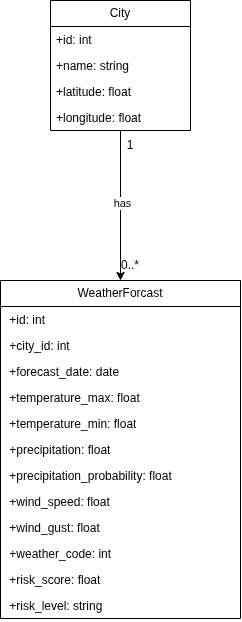

The diagram above was exported from draw.io. Its source (the exported page's mxGraphModel, read from the mxfile embedded in the PNG):
<mxGraphModel dx="1063" dy="641" grid="0" gridSize="10" guides="1" tooltips="1" connect="1" arrows="1" fold="1" page="1" pageScale="1" pageWidth="850" pageHeight="1100" background="light-dark(#ffffff, #121212)" math="0" shadow="0">
  <root>
    <mxCell id="0" />
    <mxCell id="1" parent="0" />
    <mxCell id="duNTAsZ7tW0wm1RtaHh6-19" edge="1" parent="1" source="duNTAsZ7tW0wm1RtaHh6-1" style="edgeStyle=orthogonalEdgeStyle;rounded=0;orthogonalLoop=1;jettySize=auto;html=1;exitX=0.5;exitY=1;exitDx=0;exitDy=0;entryX=0.5;entryY=0;entryDx=0;entryDy=0;" target="duNTAsZ7tW0wm1RtaHh6-6">
      <mxGeometry relative="1" as="geometry" />
    </mxCell>
    <mxCell id="duNTAsZ7tW0wm1RtaHh6-20" connectable="0" parent="duNTAsZ7tW0wm1RtaHh6-19" style="edgeLabel;html=1;align=center;verticalAlign=middle;resizable=0;points=[];" value="has" vertex="1">
      <mxGeometry relative="1" x="-0.04" y="1" as="geometry">
        <mxPoint as="offset" />
      </mxGeometry>
    </mxCell>
    <mxCell id="duNTAsZ7tW0wm1RtaHh6-1" parent="1" style="swimlane;fontStyle=0;childLayout=stackLayout;horizontal=1;startSize=26;fillColor=none;horizontalStack=0;resizeParent=1;resizeParentMax=0;resizeLast=0;collapsible=1;marginBottom=0;whiteSpace=wrap;html=1;" value="City" vertex="1">
      <mxGeometry height="130" width="140" x="330" y="200" as="geometry" />
    </mxCell>
    <mxCell id="duNTAsZ7tW0wm1RtaHh6-2" parent="duNTAsZ7tW0wm1RtaHh6-1" style="text;strokeColor=none;fillColor=none;align=left;verticalAlign=top;spacingLeft=4;spacingRight=4;overflow=hidden;rotatable=0;points=[[0,0.5],[1,0.5]];portConstraint=eastwest;whiteSpace=wrap;html=1;" value="+id: int" vertex="1">
      <mxGeometry height="26" width="140" y="26" as="geometry" />
    </mxCell>
    <mxCell id="duNTAsZ7tW0wm1RtaHh6-5" parent="duNTAsZ7tW0wm1RtaHh6-1" style="text;strokeColor=none;fillColor=none;align=left;verticalAlign=top;spacingLeft=4;spacingRight=4;overflow=hidden;rotatable=0;points=[[0,0.5],[1,0.5]];portConstraint=eastwest;whiteSpace=wrap;html=1;" value="+name: string" vertex="1">
      <mxGeometry height="26" width="140" y="52" as="geometry" />
    </mxCell>
    <mxCell id="duNTAsZ7tW0wm1RtaHh6-3" parent="duNTAsZ7tW0wm1RtaHh6-1" style="text;strokeColor=none;fillColor=none;align=left;verticalAlign=top;spacingLeft=4;spacingRight=4;overflow=hidden;rotatable=0;points=[[0,0.5],[1,0.5]];portConstraint=eastwest;whiteSpace=wrap;html=1;" value="+latitude: float" vertex="1">
      <mxGeometry height="26" width="140" y="78" as="geometry" />
    </mxCell>
    <mxCell id="duNTAsZ7tW0wm1RtaHh6-4" parent="duNTAsZ7tW0wm1RtaHh6-1" style="text;strokeColor=none;fillColor=none;align=left;verticalAlign=top;spacingLeft=4;spacingRight=4;overflow=hidden;rotatable=0;points=[[0,0.5],[1,0.5]];portConstraint=eastwest;whiteSpace=wrap;html=1;" value="+longitude: float" vertex="1">
      <mxGeometry height="26" width="140" y="104" as="geometry" />
    </mxCell>
    <mxCell id="duNTAsZ7tW0wm1RtaHh6-6" parent="1" style="swimlane;fontStyle=0;childLayout=stackLayout;horizontal=1;startSize=26;fillColor=none;horizontalStack=0;resizeParent=1;resizeParentMax=0;resizeLast=0;collapsible=1;marginBottom=0;whiteSpace=wrap;html=1;" value="WeatherForcast" vertex="1">
      <mxGeometry height="338" width="240" x="280" y="480" as="geometry" />
    </mxCell>
    <mxCell id="duNTAsZ7tW0wm1RtaHh6-7" parent="duNTAsZ7tW0wm1RtaHh6-6" style="text;strokeColor=none;fillColor=none;align=left;verticalAlign=top;spacingLeft=4;spacingRight=4;overflow=hidden;rotatable=0;points=[[0,0.5],[1,0.5]];portConstraint=eastwest;whiteSpace=wrap;html=1;" value="&amp;nbsp;+id: int" vertex="1">
      <mxGeometry height="26" width="240" y="26" as="geometry" />
    </mxCell>
    <mxCell id="duNTAsZ7tW0wm1RtaHh6-8" parent="duNTAsZ7tW0wm1RtaHh6-6" style="text;strokeColor=none;fillColor=none;align=left;verticalAlign=top;spacingLeft=4;spacingRight=4;overflow=hidden;rotatable=0;points=[[0,0.5],[1,0.5]];portConstraint=eastwest;whiteSpace=wrap;html=1;" value="&amp;nbsp;+city_id: int" vertex="1">
      <mxGeometry height="26" width="240" y="52" as="geometry" />
    </mxCell>
    <mxCell id="duNTAsZ7tW0wm1RtaHh6-9" parent="duNTAsZ7tW0wm1RtaHh6-6" style="text;strokeColor=none;fillColor=none;align=left;verticalAlign=top;spacingLeft=4;spacingRight=4;overflow=hidden;rotatable=0;points=[[0,0.5],[1,0.5]];portConstraint=eastwest;whiteSpace=wrap;html=1;" value="&amp;nbsp;+forecast_date: date" vertex="1">
      <mxGeometry height="26" width="240" y="78" as="geometry" />
    </mxCell>
    <mxCell id="duNTAsZ7tW0wm1RtaHh6-10" parent="duNTAsZ7tW0wm1RtaHh6-6" style="text;strokeColor=none;fillColor=none;align=left;verticalAlign=top;spacingLeft=4;spacingRight=4;overflow=hidden;rotatable=0;points=[[0,0.5],[1,0.5]];portConstraint=eastwest;whiteSpace=wrap;html=1;" value="&amp;nbsp;+temperature_max: float" vertex="1">
      <mxGeometry height="26" width="240" y="104" as="geometry" />
    </mxCell>
    <mxCell id="duNTAsZ7tW0wm1RtaHh6-15" parent="duNTAsZ7tW0wm1RtaHh6-6" style="text;strokeColor=none;fillColor=none;align=left;verticalAlign=top;spacingLeft=4;spacingRight=4;overflow=hidden;rotatable=0;points=[[0,0.5],[1,0.5]];portConstraint=eastwest;whiteSpace=wrap;html=1;" value="&amp;nbsp;+temperature_min: float" vertex="1">
      <mxGeometry height="26" width="240" y="130" as="geometry" />
    </mxCell>
    <mxCell id="duNTAsZ7tW0wm1RtaHh6-14" parent="duNTAsZ7tW0wm1RtaHh6-6" style="text;strokeColor=none;fillColor=none;align=left;verticalAlign=top;spacingLeft=4;spacingRight=4;overflow=hidden;rotatable=0;points=[[0,0.5],[1,0.5]];portConstraint=eastwest;whiteSpace=wrap;html=1;" value="&amp;nbsp;+precipitation: float" vertex="1">
      <mxGeometry height="26" width="240" y="156" as="geometry" />
    </mxCell>
    <mxCell id="duNTAsZ7tW0wm1RtaHh6-13" parent="duNTAsZ7tW0wm1RtaHh6-6" style="text;strokeColor=none;fillColor=none;align=left;verticalAlign=top;spacingLeft=4;spacingRight=4;overflow=hidden;rotatable=0;points=[[0,0.5],[1,0.5]];portConstraint=eastwest;whiteSpace=wrap;html=1;" value="&amp;nbsp;+precipitation_probability: float&lt;div&gt;&lt;br&gt;&lt;/div&gt;" vertex="1">
      <mxGeometry height="26" width="240" y="182" as="geometry" />
    </mxCell>
    <mxCell id="duNTAsZ7tW0wm1RtaHh6-12" parent="duNTAsZ7tW0wm1RtaHh6-6" style="text;strokeColor=none;fillColor=none;align=left;verticalAlign=top;spacingLeft=4;spacingRight=4;overflow=hidden;rotatable=0;points=[[0,0.5],[1,0.5]];portConstraint=eastwest;whiteSpace=wrap;html=1;" value="&amp;nbsp;+wind_speed: float&lt;div&gt;&lt;br&gt;&lt;/div&gt;" vertex="1">
      <mxGeometry height="26" width="240" y="208" as="geometry" />
    </mxCell>
    <mxCell id="duNTAsZ7tW0wm1RtaHh6-11" parent="duNTAsZ7tW0wm1RtaHh6-6" style="text;strokeColor=none;fillColor=none;align=left;verticalAlign=top;spacingLeft=4;spacingRight=4;overflow=hidden;rotatable=0;points=[[0,0.5],[1,0.5]];portConstraint=eastwest;whiteSpace=wrap;html=1;" value="&amp;nbsp;+wind_gust: float&lt;div&gt;&lt;br&gt;&lt;/div&gt;" vertex="1">
      <mxGeometry height="26" width="240" y="234" as="geometry" />
    </mxCell>
    <mxCell id="duNTAsZ7tW0wm1RtaHh6-18" parent="duNTAsZ7tW0wm1RtaHh6-6" style="text;strokeColor=none;fillColor=none;align=left;verticalAlign=top;spacingLeft=4;spacingRight=4;overflow=hidden;rotatable=0;points=[[0,0.5],[1,0.5]];portConstraint=eastwest;whiteSpace=wrap;html=1;" value="&lt;div&gt;&amp;nbsp;+weather_code: int&amp;nbsp;&lt;/div&gt;" vertex="1">
      <mxGeometry height="26" width="240" y="260" as="geometry" />
    </mxCell>
    <mxCell id="duNTAsZ7tW0wm1RtaHh6-17" parent="duNTAsZ7tW0wm1RtaHh6-6" style="text;strokeColor=none;fillColor=none;align=left;verticalAlign=top;spacingLeft=4;spacingRight=4;overflow=hidden;rotatable=0;points=[[0,0.5],[1,0.5]];portConstraint=eastwest;whiteSpace=wrap;html=1;" value="&lt;div&gt;&amp;nbsp;+risk_score: float&amp;nbsp;&lt;/div&gt;" vertex="1">
      <mxGeometry height="26" width="240" y="286" as="geometry" />
    </mxCell>
    <mxCell id="duNTAsZ7tW0wm1RtaHh6-16" parent="duNTAsZ7tW0wm1RtaHh6-6" style="text;strokeColor=none;fillColor=none;align=left;verticalAlign=top;spacingLeft=4;spacingRight=4;overflow=hidden;rotatable=0;points=[[0,0.5],[1,0.5]];portConstraint=eastwest;whiteSpace=wrap;html=1;" value="&lt;div&gt;&amp;nbsp;+risk_level: string&amp;nbsp;&lt;/div&gt;" vertex="1">
      <mxGeometry height="26" width="240" y="312" as="geometry" />
    </mxCell>
    <mxCell id="duNTAsZ7tW0wm1RtaHh6-21" parent="1" style="text;html=1;whiteSpace=wrap;strokeColor=none;fillColor=none;align=center;verticalAlign=middle;rounded=0;" value="0..*" vertex="1">
      <mxGeometry height="30" width="60" x="380" y="450" as="geometry" />
    </mxCell>
    <mxCell id="duNTAsZ7tW0wm1RtaHh6-22" parent="1" style="text;html=1;whiteSpace=wrap;strokeColor=none;fillColor=none;align=center;verticalAlign=middle;rounded=0;" value="1" vertex="1">
      <mxGeometry height="30" width="60" x="380" y="330" as="geometry" />
    </mxCell>
  </root>
</mxGraphModel>